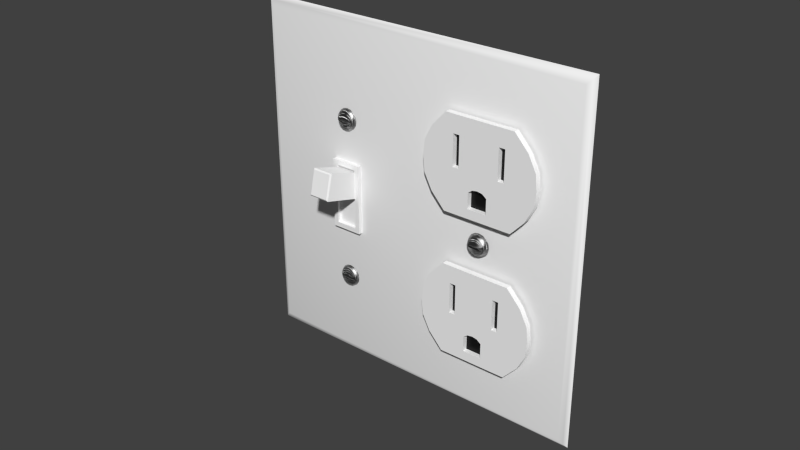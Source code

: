 # Source: Combo_2-Gang.blend  (saved by Blender 2.74.0; exported with 4.5.12 LTS)
import bpy
from mathutils import Matrix  # noqa: F401  (used for matrix-valued properties, if any)

bpy.ops.wm.read_factory_settings(use_empty=True)
scene = bpy.context.scene
scene.name = 'Scene'

# ---- collections
col_collection_1 = bpy.data.collections.new('Collection 1'); scene.collection.children.link(col_collection_1)

# ---- materials (node trees are filled in below, after node groups)
mat_gloss_white_plastic = bpy.data.materials.new('Gloss White Plastic')
mat_gloss_white_plastic.alpha_threshold = 0.0
mat_gloss_white_plastic.roughness = 0.5
mat_gloss_white_plastic.line_color = (0.0, 0.0, 0.0, 1.0)
mat_stainless_steel = bpy.data.materials.new('Stainless Steel')
mat_stainless_steel.alpha_threshold = 0.0
mat_stainless_steel.roughness = 0.5
mat_stainless_steel.line_color = (0.0, 0.0, 0.0, 1.0)
mat_black_plastic = bpy.data.materials.new('Black Plastic')
mat_black_plastic.alpha_threshold = 0.0
mat_black_plastic.roughness = 0.5
mat_black_plastic.line_color = (0.0, 0.0, 0.0, 1.0)

# ---- node groups
ng_brushed = bpy.data.node_groups.new('Brushed', 'ShaderNodeTree')
_s = ng_brushed.interface.new_socket(name='Color', in_out='OUTPUT', socket_type='NodeSocketColor')
_s = ng_brushed.interface.new_socket(name='Vector', in_out='INPUT', socket_type='NodeSocketVector')
_s.min_value = -1.0
_s.max_value = 1.0
_s = ng_brushed.interface.new_socket(name='Scale', in_out='INPUT', socket_type='NodeSocketFloat')
_s.default_value = 15.0
_s.min_value = -1000.0
_s.max_value = 1000.0
_N = ng_brushed.nodes; _L = ng_brushed.links
n0 = _N.new('ShaderNodeMapping'); n0.name = 'Mapping'; n0.location = (-294, 153)
n0.inputs[3].default_value = (0.1, 1000.0, 1.0)
n1 = _N.new('ShaderNodeValToRGB'); n1.name = 'ColorRamp.002'; n1.location = (311, 4)
n1.color_ramp.interpolation = 'B_SPLINE'
while len(n1.color_ramp.elements) > 1: n1.color_ramp.elements.remove(n1.color_ramp.elements[-1])
n1.color_ramp.elements[0].position = 0.1136; n1.color_ramp.elements[0].color = (0.0, 0.0, 0.0, 1.0)
_e = n1.color_ramp.elements.new(0.4955); _e.color = (0.1708, 0.1708, 0.1708, 0.5074)
_e = n1.color_ramp.elements.new(1.0); _e.color = (1.0, 1.0, 1.0, 0.0)
n2 = _N.new('NodeGroupOutput'); n2.name = 'Group Output'; n2.location = (636, 29)
n3 = _N.new('ShaderNodeTexNoise'); n3.name = 'Noise Texture'; n3.location = (52, -12)
n3.width = 150
n3.inputs[3].default_value = 1.0
n3.inputs[8].default_value = 8.0
n4 = _N.new('NodeGroupInput'); n4.name = 'Group Input'; n4.location = (-508, 131)
_L.new(n4.outputs[0], n0.inputs[0])
_L.new(n0.outputs[0], n3.inputs[0])
_L.new(n3.outputs[0], n1.inputs[0])
_L.new(n1.outputs[0], n2.inputs[0])
_L.new(n4.outputs[1], n3.inputs[2])
n2.is_active_output = True

# ---- material node trees
mat_gloss_white_plastic.use_nodes = True; mat_gloss_white_plastic.node_tree.nodes.clear()
_N = mat_gloss_white_plastic.node_tree.nodes; _L = mat_gloss_white_plastic.node_tree.links
n0 = _N.new('ShaderNodeOutputMaterial'); n0.name = 'Material Output'; n0.location = (300, 300)
n0.width = 120
n1 = _N.new('ShaderNodeBsdfDiffuse'); n1.name = 'Diffuse BSDF'; n1.location = (-113, 376)
n1.inputs[0].default_value = (0.9425, 0.9425, 0.9425, 1.0)
n2 = _N.new('ShaderNodeMixShader'); n2.name = 'Mix Shader'; n2.location = (95, 307)
n2.width = 150
n2.inputs[0].default_value = 0.02
n3 = _N.new('ShaderNodeBsdfAnisotropic'); n3.name = 'Glossy BSDF'; n3.location = (-112, 226)
n3.distribution = 'BECKMANN'
n3.inputs[1].default_value = 0.3162
_L.new(n1.outputs[0], n2.inputs[1])
_L.new(n3.outputs[0], n2.inputs[2])
_L.new(n2.outputs[0], n0.inputs[0])
n0.is_active_output = True
mat_stainless_steel.use_nodes = True; mat_stainless_steel.node_tree.nodes.clear()
_N = mat_stainless_steel.node_tree.nodes; _L = mat_stainless_steel.node_tree.links
n0 = _N.new('ShaderNodeLayerWeight'); n0.name = 'Layer Weight'; n0.location = (114, 494)
n0.width = 150
n0.inputs[0].default_value = 0.15
n1 = _N.new('ShaderNodeMixShader'); n1.name = 'Mix Shader'; n1.location = (316, 430)
n1.width = 137
n2 = _N.new('ShaderNodeBsdfAnisotropic'); n2.name = 'Glossy BSDF.001'; n2.location = (94, 224)
n2.width = 169
n2.distribution = 'BECKMANN'
n2.inputs[1].default_value = 0.4472
n3 = _N.new('ShaderNodeBsdfAnisotropic'); n3.name = 'Glossy BSDF'; n3.location = (101, 387)
n3.width = 168
n3.distribution = 'BECKMANN'
n3.inputs[1].default_value = 0.4472
n4 = _N.new('ShaderNodeValToRGB'); n4.name = 'ColorRamp'; n4.location = (-310, 466)
n4.color_ramp.interpolation = 'B_SPLINE'
while len(n4.color_ramp.elements) > 1: n4.color_ramp.elements.remove(n4.color_ramp.elements[-1])
n4.color_ramp.elements[0].position = 0.0; n4.color_ramp.elements[0].color = (0.438, 0.438, 0.438, 1.0)
_e = n4.color_ramp.elements.new(1.0); _e.color = (0.1008, 0.1008, 0.1008, 1.0)
n5 = _N.new('ShaderNodeFresnel'); n5.name = 'Fresnel'; n5.location = (-566, 368)
n5.width = 124
n5.inputs[0].default_value = 2.45
n6 = _N.new('ShaderNodeBump'); n6.name = 'Bump'; n6.location = (-106, 232)
n6.width = 150
n6.inputs[0].default_value = 1.2
n6.inputs[1].default_value = 0.1
n6.inputs[2].default_value = 1.0
n7 = _N.new('ShaderNodeGamma'); n7.name = 'Gamma'; n7.location = (-287, 197)
n7.inputs[1].default_value = 9.0
n8 = _N.new('ShaderNodeOutputMaterial'); n8.name = 'Material Output'; n8.location = (486, 423)
n8.width = 120
n9 = _N.new('ShaderNodeTexCoord'); n9.name = 'Texture Coordinate'; n9.location = (-644, 237)
n9.width = 150
n10 = _N.new('ShaderNodeGroup'); n10.name = 'Group'; n10.location = (-459, 205)
n10.width = 142
n10.node_tree = ng_brushed
n10.inputs[1].default_value = 1.0
_L.new(n3.outputs[0], n1.inputs[1])
_L.new(n1.outputs[0], n8.inputs[0])
_L.new(n2.outputs[0], n1.inputs[2])
_L.new(n0.outputs[1], n1.inputs[0])
_L.new(n6.outputs[0], n3.inputs[4])
_L.new(n6.outputs[0], n2.inputs[4])
_L.new(n4.outputs[0], n3.inputs[0])
_L.new(n7.outputs[0], n6.inputs[3])
_L.new(n10.outputs[0], n7.inputs[0])
_L.new(n5.outputs[0], n4.inputs[0])
_L.new(n9.outputs[3], n10.inputs[0])
n8.is_active_output = True
mat_black_plastic.use_nodes = True; mat_black_plastic.node_tree.nodes.clear()
_N = mat_black_plastic.node_tree.nodes; _L = mat_black_plastic.node_tree.links
n0 = _N.new('ShaderNodeOutputMaterial'); n0.name = 'Material Output'; n0.location = (300, 300)
n0.width = 120
n1 = _N.new('ShaderNodeBsdfDiffuse'); n1.name = 'Diffuse BSDF'; n1.location = (-113, 376)
n1.inputs[0].default_value = (0.007938, 0.007938, 0.007938, 1.0)
n2 = _N.new('ShaderNodeMixShader'); n2.name = 'Mix Shader'; n2.location = (95, 307)
n2.width = 150
n2.inputs[0].default_value = 0.02
n3 = _N.new('ShaderNodeBsdfAnisotropic'); n3.name = 'Glossy BSDF'; n3.location = (-112, 226)
n3.distribution = 'BECKMANN'
n3.inputs[1].default_value = 0.3162
_L.new(n1.outputs[0], n2.inputs[1])
_L.new(n3.outputs[0], n2.inputs[2])
_L.new(n2.outputs[0], n0.inputs[0])
n0.is_active_output = True

# ---- world
world_world = bpy.data.worlds.new('World'); scene.world = world_world
world_world.color = (0.05088, 0.05088, 0.05088)
world_world.use_sun_shadow = False
world_world.sun_shadow_jitter_overblur = 0.0
world_world.cycles.sampling_method = 'MANUAL'
world_world.cycles.sample_map_resolution = 256

# ---- meshes
me_double_light_outlet = bpy.data.meshes.new('Double_Light_Outlet')
me_double_light_outlet.from_pydata([(0.08064, -0.002786, 0.06049), (0.07946, -0.002786, 0.0597), (0.07868, -0.002786, 0.05854), (0.0784, -0.002786, 0.05716), (0.07868, -0.002786, 0.05578), (0.07946, -0.002786, 0.05461), (0.08064, -0.002786, 0.05383), (0.07976, -0.003814, 0.0549), (0.07906, -0.003814, 0.05594), (0.07882, -0.003814, 0.05716), (0.07906, -0.003814, 0.05838), (0.07976, -0.003814, 0.05941), (0.0808, -0.003814, 0.0601), (0.0808, -0.003814, 0.05421), (0.08007, -0.004316, 0.05521), (0.07946, -0.004316, 0.0561), (0.07931, -0.004316, 0.05716), (0.07946, -0.004316, 0.05821), (0.08007, -0.004316, 0.05911), (0.08097, -0.004316, 0.05971), (0.08097, -0.004316, 0.05461), (0.08123, -0.005079, 0.05669), (0.08022, -0.005079, 0.05669), (0.08022, -0.005079, 0.05762), (0.08123, -0.005079, 0.05762), (0.0816, -0.005079, 0.05762), (0.0816, -0.005079, 0.05669), (0.08022, -0.004316, 0.05762), (0.08123, -0.004316, 0.05762), (0.0816, -0.004316, 0.05762), (0.0816, -0.004316, 0.05669), (0.0785, -0.002786, 0.05647), (0.07891, -0.003814, 0.05655), (0.07931, -0.004316, 0.05769), (0.07891, -0.003814, 0.05777), (0.0785, -0.002786, 0.05785), (0.08022, -0.004316, 0.05716), (0.08123, -0.004316, 0.05716), (0.0816, -0.004316, 0.05716), (0.08022, -0.004316, 0.05669), (0.08123, -0.004316, 0.05669), (0.07931, -0.004316, 0.05663), (0.08203, -0.002786, 0.06076), (0.08342, -0.002786, 0.06049), (0.0846, -0.002786, 0.0597), (0.08539, -0.002786, 0.05854), (0.08567, -0.002786, 0.05716), (0.08539, -0.002786, 0.05578), (0.0846, -0.002786, 0.05461), (0.08342, -0.002786, 0.05383), (0.08203, -0.002786, 0.05355), (0.08431, -0.003814, 0.0549), (0.085, -0.003814, 0.05594), (0.08525, -0.003814, 0.05716), (0.085, -0.003814, 0.05838), (0.08431, -0.003814, 0.05941), (0.08326, -0.003814, 0.0601), (0.08203, -0.003814, 0.06034), (0.08326, -0.003814, 0.05421), (0.08203, -0.003814, 0.05397), (0.084, -0.004316, 0.05521), (0.0846, -0.004316, 0.0561), (0.08475, -0.004316, 0.05716), (0.0846, -0.004316, 0.05821), (0.084, -0.004316, 0.05911), (0.0831, -0.004316, 0.05971), (0.08203, -0.004316, 0.05992), (0.0831, -0.004316, 0.05461), (0.08203, -0.004316, 0.0544), (0.08284, -0.005079, 0.05669), (0.08385, -0.005079, 0.05669), (0.08385, -0.005079, 0.05762), (0.08284, -0.005079, 0.05762), (0.08247, -0.005079, 0.05762), (0.08203, -0.005079, 0.05762), (0.08247, -0.005079, 0.05669), (0.08203, -0.005079, 0.05669), (0.08385, -0.004316, 0.05762), (0.08284, -0.004316, 0.05762), (0.08247, -0.004316, 0.05762), (0.08203, -0.004316, 0.05762), (0.08247, -0.004316, 0.05669), (0.08203, -0.004316, 0.05669), (0.08557, -0.002786, 0.05647), (0.08516, -0.003814, 0.05655), (0.08475, -0.004316, 0.05769), (0.08516, -0.003814, 0.05777), (0.08557, -0.002786, 0.05785), (0.08385, -0.004316, 0.05716), (0.08284, -0.004316, 0.05716), (0.08247, -0.004316, 0.05716), (0.08203, -0.004316, 0.05716), (0.08385, -0.004316, 0.05669), (0.08284, -0.004316, 0.05669), (0.08475, -0.004316, 0.05663), (0.0707, -0.002589, 0.01778), (0.0707, -0.002589, 0.04789), (0.06297, -0.002589, 0.03284), (0.0635, -0.002589, 0.02782), (0.06608, -0.002589, 0.0228), (0.0635, -0.002589, 0.03785), (0.06608, -0.002589, 0.04287), (0.07341, -0.002589, 0.01778), (0.07341, -0.002589, 0.04789), (0.07341, -0.002683, 0.0321), (0.08034, -0.002589, 0.04789), (0.07341, -0.002683, 0.03785), (0.07341, -0.002683, 0.04213), (0.07892, -0.002589, 0.01778), (0.07547, -0.002589, 0.04789), (0.07547, -0.002683, 0.0321), (0.07892, -0.002683, 0.02079), (0.07892, -0.002683, 0.02583), (0.07547, -0.002683, 0.03785), (0.07547, -0.002683, 0.04213), (0.0707, -0.004372, 0.01778), (0.0707, -0.004372, 0.04789), (0.06297, -0.004372, 0.03284), (0.0635, -0.004372, 0.02782), (0.06608, -0.004372, 0.0228), (0.0635, -0.004372, 0.03785), (0.06608, -0.004372, 0.04287), (0.07341, -0.004372, 0.01778), (0.07341, -0.004372, 0.04789), (0.07341, -0.004372, 0.0321), (0.07341, -0.004372, 0.02079), (0.07341, -0.004372, 0.0272), (0.07341, -0.004372, 0.03785), (0.07341, -0.004372, 0.04213), (0.07892, -0.004372, 0.01778), (0.07547, -0.004372, 0.04789), (0.07547, -0.004372, 0.0321), (0.07892, -0.004372, 0.02079), (0.07892, -0.004372, 0.02583), (0.07547, -0.004372, 0.03785), (0.07547, -0.004372, 0.04213), (0.08034, -0.002683, 0.02692), (0.08034, -0.004372, 0.04789), (0.08034, -0.004372, 0.0321), (0.08034, -0.004372, 0.02692), (0.08034, -0.004372, 0.03785), (0.08034, -0.004372, 0.04213), (0.08203, -0.002589, 0.04789), (0.08203, -0.002589, 0.01778), (0.09337, -0.002589, 0.01778), (0.09337, -0.002589, 0.04789), (0.1011, -0.002589, 0.03284), (0.08203, -0.002683, 0.0272), (0.08203, -0.002683, 0.02079), (0.1006, -0.002589, 0.02782), (0.09799, -0.002589, 0.0228), (0.1006, -0.002589, 0.03785), (0.09799, -0.002589, 0.04287), (0.09066, -0.002589, 0.01778), (0.09066, -0.002589, 0.04789), (0.09066, -0.002683, 0.0321), (0.08372, -0.002589, 0.04789), (0.09066, -0.002683, 0.03785), (0.09066, -0.002683, 0.04213), (0.08515, -0.002589, 0.01778), (0.0886, -0.002589, 0.04789), (0.0886, -0.002683, 0.0321), (0.08515, -0.002683, 0.02079), (0.08515, -0.002683, 0.02583), (0.0886, -0.002683, 0.03785), (0.0886, -0.002683, 0.04213), (0.08203, -0.004372, 0.04789), (0.08203, -0.004372, 0.01778), (0.09337, -0.004372, 0.01778), (0.09337, -0.004372, 0.04789), (0.08203, -0.004372, 0.0321), (0.1011, -0.004372, 0.03284), (0.08203, -0.004372, 0.0272), (0.08203, -0.004372, 0.02079), (0.1006, -0.004372, 0.02782), (0.09799, -0.004372, 0.0228), (0.08203, -0.004372, 0.03785), (0.08203, -0.004372, 0.04213), (0.1006, -0.004372, 0.03785), (0.09799, -0.004372, 0.04287), (0.09066, -0.004372, 0.01778), (0.09066, -0.004372, 0.04789), (0.09066, -0.004372, 0.0321), (0.09066, -0.004372, 0.02079), (0.09066, -0.004372, 0.0272), (0.09066, -0.004372, 0.03785), (0.09066, -0.004372, 0.04213), (0.08515, -0.004372, 0.01778), (0.0886, -0.004372, 0.04789), (0.0886, -0.004372, 0.0321), (0.08515, -0.004372, 0.02079), (0.08515, -0.004372, 0.02583), (0.0886, -0.004372, 0.03785), (0.0886, -0.004372, 0.04213), (0.08372, -0.002683, 0.02692), (0.08372, -0.004372, 0.04789), (0.08372, -0.004372, 0.0321), (0.08372, -0.004372, 0.02692), (0.08372, -0.004372, 0.03785), (0.08372, -0.004372, 0.04213), (0.08203, -0.002683, 0.02583), (0.0707, -0.002589, 0.06496), (0.0707, -0.002589, 0.09507), (0.06297, -0.002589, 0.08001), (0.0635, -0.002589, 0.07499), (0.06608, -0.002589, 0.06998), (0.0635, -0.002589, 0.08503), (0.06608, -0.002589, 0.09005), (0.07341, -0.002589, 0.06496), (0.07341, -0.002589, 0.09507), (0.07341, -0.002683, 0.07927), (0.08034, -0.002589, 0.09507), (0.07341, -0.002683, 0.08503), (0.07341, -0.002683, 0.08931), (0.07892, -0.002589, 0.06496), (0.07547, -0.002589, 0.09507), (0.07547, -0.002683, 0.07927), (0.07892, -0.002683, 0.06797), (0.07892, -0.002683, 0.07301), (0.07547, -0.002683, 0.08503), (0.07547, -0.002683, 0.08931), (0.0707, -0.004372, 0.06496), (0.0707, -0.004372, 0.09507), (0.06297, -0.004372, 0.08001), (0.0635, -0.004372, 0.07499), (0.06608, -0.004372, 0.06998), (0.0635, -0.004372, 0.08503), (0.06608, -0.004372, 0.09005), (0.07341, -0.004372, 0.06496), (0.07341, -0.004372, 0.09507), (0.07341, -0.004372, 0.07927), (0.07341, -0.004372, 0.06797), (0.07341, -0.004372, 0.07438), (0.07341, -0.004372, 0.08503), (0.07341, -0.004372, 0.08931), (0.07892, -0.004372, 0.06496), (0.07547, -0.004372, 0.09507), (0.07892, -0.004372, 0.06797), (0.07892, -0.004372, 0.07301), (0.07547, -0.004372, 0.08503), (0.07547, -0.004372, 0.08931), (0.08034, -0.002683, 0.0741), (0.08034, -0.004372, 0.09507), (0.08034, -0.004372, 0.07927), (0.08034, -0.004372, 0.0741), (0.08034, -0.004372, 0.08503), (0.08034, -0.004372, 0.08931), (0.07547, -0.002589, 0.06496), (0.07375, -0.002683, 0.07927), (0.07547, -0.004372, 0.06496), (0.07547, -0.004372, 0.07927), (0.07547, -0.004372, 0.06797), (0.07547, -0.004372, 0.07369), (0.08203, -0.002589, 0.09507), (0.08203, -0.002589, 0.06496), (0.09337, -0.002589, 0.06496), (0.09337, -0.002589, 0.09507), (0.1011, -0.002589, 0.08001), (0.08203, -0.002683, 0.07438), (0.08203, -0.002683, 0.06797), (0.1006, -0.002589, 0.07499), (0.09799, -0.002589, 0.06998), (0.1006, -0.002589, 0.08503), (0.09799, -0.002589, 0.09005), (0.09066, -0.002589, 0.06496), (0.09066, -0.002589, 0.09507), (0.09066, -0.002683, 0.07927), (0.08372, -0.002589, 0.09507), (0.09066, -0.002683, 0.08503), (0.09066, -0.002683, 0.08931), (0.08515, -0.002589, 0.06496), (0.0886, -0.002589, 0.09507), (0.0886, -0.002683, 0.07927), (0.08515, -0.002683, 0.06797), (0.08515, -0.002683, 0.07301), (0.0886, -0.002683, 0.08503), (0.0886, -0.002683, 0.08931), (0.08203, -0.004372, 0.09507), (0.08203, -0.004372, 0.06496), (0.09337, -0.004372, 0.06496), (0.09337, -0.004372, 0.09507), (0.08203, -0.004372, 0.07927), (0.1011, -0.004372, 0.08001), (0.08203, -0.004372, 0.07438), (0.08203, -0.004372, 0.06797), (0.1006, -0.004372, 0.07499), (0.09799, -0.004372, 0.06998), (0.08203, -0.004372, 0.08503), (0.08203, -0.004372, 0.08931), (0.1006, -0.004372, 0.08503), (0.09799, -0.004372, 0.09005), (0.09066, -0.004372, 0.06496), (0.09066, -0.004372, 0.09507), (0.09066, -0.004372, 0.07927), (0.09066, -0.004372, 0.06797), (0.09066, -0.004372, 0.07438), (0.09066, -0.004372, 0.08503), (0.09066, -0.004372, 0.08931), (0.08515, -0.004372, 0.06496), (0.0886, -0.004372, 0.09507), (0.08515, -0.004372, 0.06797), (0.08515, -0.004372, 0.07301), (0.0886, -0.004372, 0.08503), (0.0886, -0.004372, 0.08931), (0.08372, -0.002683, 0.0741), (0.08372, -0.004372, 0.09507), (0.08372, -0.004372, 0.07927), (0.08372, -0.004372, 0.0741), (0.08372, -0.004372, 0.08503), (0.08372, -0.004372, 0.08931), (0.08203, -0.002683, 0.07301), (0.0886, -0.002589, 0.06496), (0.09032, -0.002683, 0.07927), (0.0886, -0.004372, 0.06496), (0.0886, -0.004372, 0.07927), (0.0886, -0.004372, 0.06797), (0.0886, -0.004372, 0.07369), (4.887e-05, 2.683e-07, 0.1143), (0.002549, -0.001716, 0.00287), (0.001093, -0.001141, 0.001392), (0.001093, -0.001141, 0.113), (0.03047, -0.001716, 0.0319), (0.02931, -0.001716, 0.03111), (0.02854, -0.001716, 0.02993), (0.02827, -0.001716, 0.02854), (0.02854, -0.001716, 0.02715), (0.02931, -0.001716, 0.02597), (0.03047, -0.001716, 0.02518), (0.0296, -0.002511, 0.02627), (0.02892, -0.002511, 0.02731), (0.02868, -0.002511, 0.02854), (0.02892, -0.002511, 0.02977), (0.0296, -0.002511, 0.03082), (0.03063, -0.002511, 0.03151), (0.03063, -0.002511, 0.02557), (0.0299, -0.002899, 0.02657), (0.02931, -0.002899, 0.02748), (0.02931, -0.002899, 0.02961), (0.0299, -0.002899, 0.03051), (0.03079, -0.002899, 0.03111), (0.03079, -0.002899, 0.02597), (0.03006, -0.00349, 0.02901), (0.03006, -0.002899, 0.02901), (0.03141, -0.002899, 0.02901), (0.02837, -0.001716, 0.02785), (0.02877, -0.002511, 0.02793), (0.02877, -0.002511, 0.02916), (0.02837, -0.001716, 0.02924), (0.03006, -0.002899, 0.02854), (0.03105, -0.002899, 0.02854), (0.03141, -0.002899, 0.02854), (0.03006, -0.002899, 0.02807), (0.002549, -0.001716, 0.1115), (0.03047, -0.001716, 0.08534), (0.02931, -0.001716, 0.08455), (0.02854, -0.001716, 0.08337), (0.02827, -0.001716, 0.08198), (0.02854, -0.001716, 0.08059), (0.02931, -0.001716, 0.07941), (0.03047, -0.001716, 0.07862), (0.0296, -0.002511, 0.07971), (0.02892, -0.002511, 0.08075), (0.02868, -0.002511, 0.08198), (0.02892, -0.002511, 0.08321), (0.0296, -0.002511, 0.08426), (0.03063, -0.002511, 0.08495), (0.03063, -0.002511, 0.07901), (0.0299, -0.002899, 0.08001), (0.02931, -0.002899, 0.08092), (0.02931, -0.002899, 0.08305), (0.0299, -0.002899, 0.08395), (0.03079, -0.002899, 0.08455), (0.03079, -0.002899, 0.07941), (0.03006, -0.00349, 0.08245), (0.03141, -0.002899, 0.08245), (0.02837, -0.001716, 0.08129), (0.02877, -0.002511, 0.08137), (0.02877, -0.002511, 0.0826), (0.02837, -0.001716, 0.08268), (0.03006, -0.002899, 0.08198), (0.03105, -0.002899, 0.08198), (0.03141, -0.002899, 0.08198), (0.03006, -0.002899, 0.08152), (0.03105, -0.002899, 0.08152), (0.03183, -0.001716, 0.03218), (0.0332, -0.001716, 0.0319), (0.03436, -0.001716, 0.03111), (0.03513, -0.001716, 0.02993), (0.0354, -0.001716, 0.02854), (0.03513, -0.001716, 0.02715), (0.03436, -0.001716, 0.02597), (0.0332, -0.001716, 0.02518), (0.03183, -0.001716, 0.02491), (0.03407, -0.002511, 0.02627), (0.03475, -0.002511, 0.02731), (0.03499, -0.002511, 0.02854), (0.03475, -0.002511, 0.02977), (0.03407, -0.002511, 0.03082), (0.03304, -0.002511, 0.03151), (0.03183, -0.002511, 0.03176), (0.03304, -0.002511, 0.02557), (0.03183, -0.002511, 0.02533), (0.03377, -0.002899, 0.02657), (0.03436, -0.002899, 0.02748), (0.03436, -0.002899, 0.02961), (0.03377, -0.002899, 0.03051), (0.03288, -0.002899, 0.03111), (0.03183, -0.002899, 0.03133), (0.03288, -0.002899, 0.02597), (0.03183, -0.002899, 0.02576), (0.03262, -0.00349, 0.02807), (0.03361, -0.00349, 0.02807), (0.03262, -0.00349, 0.02901), (0.03361, -0.002899, 0.02901), (0.03262, -0.002899, 0.02901), (0.03226, -0.002899, 0.02901), (0.03226, -0.002899, 0.02807), (0.0353, -0.001716, 0.02785), (0.0349, -0.002511, 0.02793), (0.0349, -0.002511, 0.02916), (0.0353, -0.001716, 0.02924), (0.03361, -0.002899, 0.02854), (0.03262, -0.002899, 0.02854), (0.03226, -0.002899, 0.02854), (0.03183, -0.002899, 0.02854), (0.03361, -0.002899, 0.02807), (0.0345, -0.002899, 0.02801), (0.03183, -0.001716, 0.08562), (0.0332, -0.001716, 0.08534), (0.03436, -0.001716, 0.08455), (0.03513, -0.001716, 0.08337), (0.0354, -0.001716, 0.08198), (0.03513, -0.001716, 0.08059), (0.03436, -0.001716, 0.07941), (0.0332, -0.001716, 0.07862), (0.03183, -0.001716, 0.07835), (0.03407, -0.002511, 0.07971), (0.03475, -0.002511, 0.08075), (0.03499, -0.002511, 0.08198), (0.03475, -0.002511, 0.08321), (0.03407, -0.002511, 0.08426), (0.03304, -0.002511, 0.08495), (0.03183, -0.002511, 0.0852), (0.03304, -0.002511, 0.07901), (0.03183, -0.002511, 0.07877), (0.03377, -0.002899, 0.08001), (0.03436, -0.002899, 0.08092), (0.03436, -0.002899, 0.08305), (0.03377, -0.002899, 0.08395), (0.03288, -0.002899, 0.08455), (0.03183, -0.002899, 0.08477), (0.03288, -0.002899, 0.07941), (0.03183, -0.002899, 0.0792), (0.03262, -0.00349, 0.08245), (0.03226, -0.00349, 0.08245), (0.03183, -0.00349, 0.08245), (0.03183, -0.00349, 0.08152), (0.03361, -0.002899, 0.08245), (0.03262, -0.002899, 0.08245), (0.03226, -0.002899, 0.08245), (0.03183, -0.002899, 0.08245), (0.03183, -0.002899, 0.08152), (0.0353, -0.001716, 0.08129), (0.0349, -0.002511, 0.08137), (0.0349, -0.002511, 0.0826), (0.0353, -0.001716, 0.08268), (0.03361, -0.002899, 0.08198), (0.03262, -0.002899, 0.08198), (0.03226, -0.002899, 0.08198), (0.03183, -0.002899, 0.08198), (0.03361, -0.002899, 0.08152), (0.1143, 2.683e-07, 2.857e-05), (0.1118, -0.001716, 0.00287), (0.1133, -0.001141, 0.001392), (0.1133, -0.001141, 0.113), (0.1118, -0.001716, 0.1115), (4.887e-05, 2.683e-07, 2.857e-05), (0.03183, -0.00349, 0.02807), (0.03141, -0.00349, 0.02807), (0.03105, -0.00349, 0.02807), (0.03006, -0.00349, 0.02807), (0.03105, -0.00349, 0.02901), (0.03141, -0.00349, 0.02901), (0.03183, -0.00349, 0.02901), (0.03183, -0.002899, 0.02807), (0.03141, -0.002899, 0.02807), (0.03105, -0.002899, 0.02901), (0.03183, -0.002899, 0.02901), (0.02917, -0.002899, 0.02907), (0.02917, -0.002899, 0.02854), (0.03105, -0.002899, 0.02807), (0.02917, -0.002899, 0.02801), (0.03141, -0.00349, 0.08152), (0.03105, -0.00349, 0.08152), (0.03006, -0.00349, 0.08152), (0.03105, -0.00349, 0.08245), (0.03141, -0.00349, 0.08245), (0.03141, -0.002899, 0.08152), (0.03006, -0.002899, 0.08245), (0.03105, -0.002899, 0.08245), (0.02917, -0.002899, 0.08252), (0.02917, -0.002899, 0.08198), (0.02917, -0.002899, 0.08145), (0.03226, -0.00349, 0.02807), (0.03361, -0.00349, 0.02901), (0.03226, -0.00349, 0.02901), (0.0345, -0.002899, 0.02907), (0.0345, -0.002899, 0.02854), (0.03262, -0.002899, 0.02807), (0.03226, -0.00349, 0.08152), (0.03262, -0.00349, 0.08152), (0.03361, -0.00349, 0.08152), (0.03361, -0.00349, 0.08245), (0.03226, -0.002899, 0.08152), (0.0345, -0.002899, 0.08252), (0.0345, -0.002899, 0.08198), (0.03262, -0.002899, 0.08152), (0.0345, -0.002899, 0.08145), (0.1143, 2.683e-07, 0.1143), (0.02672, -0.001716, 0.04542), (0.03688, -0.001716, 0.04542), (0.02672, -0.001716, 0.06828), (0.03688, -0.001716, 0.06828), (0.02672, -0.003016, 0.04542), (0.03688, -0.003016, 0.04542), (0.02672, -0.003016, 0.06828), (0.03688, -0.003016, 0.06828), (0.02827, -0.003016, 0.0667), (0.02827, -0.003016, 0.04699), (0.03533, -0.003016, 0.04699), (0.03533, -0.003016, 0.0667), (0.02827, -0.001888, 0.0667), (0.02827, -0.001888, 0.04699), (0.03533, -0.001888, 0.04699), (0.03533, -0.001888, 0.0667), (0.02827, -0.001888, 0.05685), (0.03533, -0.001888, 0.05685), (0.03533, -0.001888, 0.06551), (0.02827, -0.001888, 0.06551), (0.02827, -0.01286, 0.06899), (0.02867, -0.01342, 0.06872), (0.03533, -0.01286, 0.06899), (0.03493, -0.01342, 0.06872), (0.03493, -0.01524, 0.06111), (0.03533, -0.01494, 0.0606), (0.02827, -0.01494, 0.0606), (0.02867, -0.01524, 0.06111)], [], [(35, 3, 9, 34), (4, 5, 7, 8), (42, 0, 12, 57), (6, 50, 59, 13), (1, 2, 10, 11), (31, 4, 8, 32), (5, 6, 13, 7), (0, 1, 11, 12), (11, 10, 17, 18), (13, 59, 68, 20), (57, 12, 19, 66), (8, 7, 14, 15), (34, 9, 16, 33), (12, 11, 18, 19), (7, 13, 20, 14), (18, 17, 23, 24), (20, 68, 76, 26), (66, 19, 25, 74), (15, 14, 21, 22), (26, 76, 82, 30), (19, 18, 24, 25), (14, 20, 26, 21), (24, 23, 27, 28), (74, 25, 29, 80), (25, 24, 28, 29), (3, 31, 32, 9), (10, 34, 33, 17), (2, 35, 34, 10), (33, 27, 23), (33, 23, 17), (80, 29, 38, 91), (28, 27, 36, 37), (29, 28, 37, 38), (37, 36, 39, 40), (32, 8, 15, 41), (22, 21, 40, 39), (21, 26, 30, 40), (9, 32, 41, 16), (22, 41, 15), (39, 41, 22), (27, 33, 16, 36), (36, 16, 41, 39), (91, 38, 30, 82), (38, 37, 40, 30), (87, 86, 53, 46), (47, 52, 51, 48), (42, 57, 56, 43), (49, 58, 59, 50), (44, 55, 54, 45), (83, 84, 52, 47), (48, 51, 58, 49), (43, 56, 55, 44), (55, 64, 63, 54), (58, 67, 68, 59), (57, 66, 65, 56), (52, 61, 60, 51), (86, 85, 62, 53), (56, 65, 64, 55), (51, 60, 67, 58), (64, 72, 71, 63), (67, 75, 76, 68), (66, 74, 73, 65), (61, 70, 69, 60), (75, 81, 82, 76), (65, 73, 72, 64), (60, 69, 75, 67), (72, 78, 77, 71), (74, 80, 79, 73), (73, 79, 78, 72), (46, 53, 84, 83), (54, 63, 85, 86), (45, 54, 86, 87), (85, 71, 77), (85, 63, 71), (80, 91, 90, 79), (78, 89, 88, 77), (79, 90, 89, 78), (89, 93, 92, 88), (84, 94, 61, 52), (70, 92, 93, 69), (69, 93, 81, 75), (53, 62, 94, 84), (70, 61, 94), (92, 70, 94), (77, 88, 62, 85), (88, 92, 94, 62), (91, 82, 81, 90), (90, 81, 93, 89), (98, 97, 117, 118), (114, 107, 128, 135), (102, 95, 115, 122), (111, 148, 173, 132), (143, 108, 129, 167), (110, 113, 134, 131), (95, 99, 119, 115), (97, 100, 120, 117), (106, 104, 124, 127), (108, 102, 122, 129), (99, 98, 118, 119), (96, 103, 123, 116), (136, 112, 133, 139), (105, 142, 166, 137), (113, 114, 135, 134), (141, 137, 166, 177), (139, 138, 170, 172), (129, 132, 173, 167), (138, 140, 176, 170), (140, 141, 177, 176), (121, 116, 123, 128), (118, 117, 124, 126), (115, 119, 125, 122), (119, 118, 126, 125), (117, 120, 127, 124), (120, 121, 128, 127), (128, 123, 130, 135), (126, 124, 131, 133), (122, 125, 132, 129), (125, 126, 133, 132), (104, 110, 131, 124), (101, 96, 116, 121), (112, 111, 132, 133), (103, 109, 130, 123), (107, 106, 127, 128), (100, 101, 121, 120), (147, 136, 139, 172), (109, 105, 137, 130), (135, 130, 137, 141), (133, 131, 138, 139), (131, 134, 140, 138), (134, 135, 141, 140), (111, 112, 200, 148), (112, 136, 147, 200), (106, 113, 110, 104), (107, 114, 113, 106), (149, 174, 171, 146), (165, 193, 186, 158), (153, 180, 168, 144), (162, 190, 173, 148), (143, 167, 187, 159), (161, 189, 192, 164), (144, 168, 175, 150), (146, 171, 178, 151), (157, 185, 182, 155), (159, 187, 180, 153), (150, 175, 174, 149), (145, 169, 181, 154), (194, 197, 191, 163), (156, 195, 166, 142), (164, 192, 193, 165), (199, 177, 166, 195), (197, 172, 170, 196), (187, 167, 173, 190), (196, 170, 176, 198), (198, 176, 177, 199), (179, 186, 181, 169), (174, 184, 182, 171), (168, 180, 183, 175), (175, 183, 184, 174), (171, 182, 185, 178), (178, 185, 186, 179), (186, 193, 188, 181), (184, 191, 189, 182), (180, 187, 190, 183), (183, 190, 191, 184), (155, 182, 189, 161), (152, 179, 169, 145), (163, 191, 190, 162), (154, 181, 188, 160), (158, 186, 185, 157), (151, 178, 179, 152), (147, 172, 197, 194), (160, 188, 195, 156), (193, 199, 195, 188), (191, 197, 196, 189), (189, 196, 198, 192), (192, 198, 199, 193), (162, 148, 200, 163), (163, 200, 147, 194), (157, 155, 161, 164), (158, 157, 164, 165), (204, 203, 223, 224), (220, 213, 234, 240), (208, 201, 221, 228), (217, 259, 284, 237), (254, 214, 235, 278), (201, 205, 225, 221), (203, 206, 226, 223), (212, 210, 230, 233), (247, 208, 228, 249), (205, 204, 224, 225), (202, 209, 229, 222), (241, 218, 238, 244), (211, 253, 277, 242), (219, 220, 240, 239), (246, 242, 277, 288), (244, 243, 281, 283), (235, 237, 284, 278), (243, 245, 287, 281), (245, 246, 288, 287), (227, 222, 229, 234), (224, 223, 230, 232), (221, 225, 231, 228), (225, 224, 232, 231), (223, 226, 233, 230), (226, 227, 234, 233), (234, 229, 236, 240), (249, 251, 237, 235), (251, 252, 238, 237), (207, 202, 222, 227), (218, 217, 237, 238), (209, 215, 236, 229), (213, 212, 233, 234), (206, 207, 227, 226), (258, 241, 244, 283), (215, 211, 242, 236), (240, 236, 242, 246), (239, 240, 246, 245), (217, 218, 310, 259), (218, 241, 258, 310), (212, 219, 216, 248, 210), (213, 220, 219, 212), (214, 247, 249, 235), (232, 230, 250, 252), (228, 231, 251, 249), (231, 232, 252, 251), (210, 248, 250, 230), (216, 219, 239, 250), (252, 250, 238), (248, 216, 250), (238, 250, 243, 244), (250, 239, 245, 243), (260, 285, 282, 257), (276, 303, 297, 269), (264, 291, 279, 255), (273, 300, 284, 259), (254, 278, 298, 270), (255, 279, 286, 261), (257, 282, 289, 262), (268, 296, 293, 266), (311, 313, 291, 264), (261, 286, 285, 260), (256, 280, 292, 265), (304, 307, 301, 274), (267, 305, 277, 253), (275, 302, 303, 276), (309, 288, 277, 305), (307, 283, 281, 306), (298, 278, 284, 300), (306, 281, 287, 308), (308, 287, 288, 309), (290, 297, 292, 280), (285, 295, 293, 282), (279, 291, 294, 286), (286, 294, 295, 285), (282, 293, 296, 289), (289, 296, 297, 290), (297, 303, 299, 292), (313, 298, 300, 315), (315, 300, 301, 316), (263, 290, 280, 256), (274, 301, 300, 273), (265, 292, 299, 271), (269, 297, 296, 268), (262, 289, 290, 263), (258, 283, 307, 304), (271, 299, 305, 267), (303, 309, 305, 299), (302, 308, 309, 303), (273, 259, 310, 274), (274, 310, 258, 304), (268, 266, 312, 272, 275), (269, 268, 275, 276), (270, 298, 313, 311), (295, 316, 314, 293), (291, 313, 315, 294), (294, 315, 316, 295), (266, 293, 314, 312), (272, 314, 302, 275), (316, 301, 314), (312, 314, 272), (301, 307, 306, 314), (314, 306, 308, 302), (377, 362, 501, 500), (331, 346, 488, 337), (347, 324, 330, 346), (325, 326, 328, 329), (384, 321, 333, 399), (327, 392, 401, 334), (322, 323, 331, 332), (344, 325, 329, 345), (326, 327, 334, 328), (321, 322, 332, 333), (332, 331, 337, 338), (334, 401, 409, 340), (399, 333, 339, 407), (329, 328, 335, 336), (333, 332, 338, 339), (328, 334, 340, 335), (324, 344, 345, 330), (323, 347, 346, 331), (345, 329, 336, 491), (424, 350, 485, 484), (480, 479, 490, 351), (370, 369, 373, 495), (378, 356, 362, 377), (357, 358, 360, 361), (427, 353, 365, 442), (359, 435, 444, 366), (354, 355, 363, 364), (375, 357, 361, 376), (358, 359, 366, 360), (353, 354, 364, 365), (364, 363, 369, 370), (366, 444, 452, 372), (442, 365, 371, 450), (361, 360, 367, 368), (365, 364, 370, 371), (360, 366, 372, 367), (356, 375, 376, 362), (355, 378, 377, 363), (499, 498, 379, 380), (380, 379, 382, 383), (379, 501, 502, 382), (381, 380, 383, 497), (330, 345, 491, 489), (367, 372, 492, 493), (342, 488, 489, 348), (336, 335, 479, 480), (350, 349, 490, 485), (420, 419, 395, 388), (389, 394, 393, 390), (384, 399, 398, 385), (391, 400, 401, 392), (386, 397, 396, 387), (417, 418, 394, 389), (390, 393, 400, 391), (385, 398, 397, 386), (397, 405, 404, 396), (400, 408, 409, 401), (399, 407, 406, 398), (394, 403, 402, 393), (398, 406, 405, 397), (393, 402, 408, 400), (403, 411, 410, 402), (388, 395, 418, 417), (387, 396, 419, 420), (506, 504, 413), (465, 464, 438, 431), (432, 437, 436, 433), (427, 442, 441, 428), (434, 443, 444, 435), (429, 440, 439, 430), (462, 463, 437, 432), (433, 436, 443, 434), (428, 441, 440, 429), (440, 448, 447, 439), (443, 451, 452, 444), (442, 450, 449, 441), (437, 446, 445, 436), (441, 449, 448, 440), (436, 445, 451, 443), (450, 455, 454, 449), (449, 454, 453, 448), (431, 438, 463, 462), (430, 439, 464, 465), (514, 512, 457), (463, 517, 446, 437), (459, 468, 467, 458), (372, 452, 456, 492), (495, 373, 498, 499), (510, 516, 513, 509), (496, 495, 499, 374), (511, 470, 516, 510), (368, 367, 493, 494), (455, 496, 374, 460), (492, 456, 461, 497), (371, 370, 495, 496), (458, 467, 466, 457), (343, 486, 349, 350), (480, 491, 336), (467, 516, 470, 466), (481, 341, 342, 486), (478, 477, 484, 485), (407, 339, 482, 483), (483, 482, 343, 487), (339, 338, 481, 482), (482, 481, 486, 343), (340, 409, 477, 478), (486, 342, 348, 349), (335, 340, 478, 479), (454, 459, 458, 453), (338, 337, 341, 481), (346, 330, 489, 488), (466, 470, 517, 515), (511, 446, 517), (460, 469, 468, 459), (349, 348, 351, 490), (468, 513, 516, 467), (438, 515, 517, 463), (514, 447, 512), (488, 342, 341), (479, 478, 485, 490), (488, 341, 337), (469, 461, 513, 468), (487, 343, 350, 424), (455, 460, 459, 454), (351, 491, 480), (457, 466, 515, 514), (348, 489, 491, 351), (470, 511, 517), (439, 447, 514, 464), (509, 513, 461, 456), (453, 458, 457, 512), (464, 514, 515, 438), (413, 421, 507, 506), (446, 511, 510, 445), (445, 510, 509, 451), (451, 509, 456, 452), (425, 411, 426), (423, 416, 508, 422), (448, 453, 512, 447), (421, 425, 426, 507), (424, 484, 416, 423), (410, 508, 416, 503), (411, 403, 426), (395, 507, 426, 418), (411, 425, 508, 410), (415, 423, 422, 414), (418, 426, 403, 394), (396, 404, 506, 419), (483, 487, 415, 505), (414, 422, 421, 413), (422, 508, 425, 421), (487, 424, 423, 415), (405, 412, 504, 404), (408, 503, 477, 409), (506, 404, 504), (412, 414, 413, 504), (505, 415, 414, 412), (406, 505, 412, 405), (402, 410, 503, 408), (503, 416, 484, 477), (407, 483, 505, 406), (419, 506, 507, 395), (382, 502, 494), (362, 376, 502, 501), (469, 381, 497, 461), (498, 500, 501, 379), (493, 492, 497, 383), (494, 502, 368), (494, 493, 383, 382), (500, 373, 369), (500, 498, 373), (376, 361, 368, 502), (374, 499, 380, 381), (450, 371, 496, 455), (363, 377, 500, 369), (460, 374, 381, 469), (320, 474, 518, 317), (320, 352, 475, 474), (319, 318, 352, 320), (320, 317, 476, 319), (474, 475, 472, 473), (474, 473, 471, 518), (318, 319, 473, 472), (473, 319, 476, 471), (352, 318, 472, 475), (521, 519, 523, 525), (530, 527, 531, 534), (522, 521, 525, 526), (530, 529, 524, 526), (519, 520, 524, 523), (528, 527, 525, 523), (529, 528, 523, 524), (529, 530, 534, 537, 536, 533), (527, 530, 526, 525), (538, 537, 534, 531), (536, 537, 541, 544), (528, 529, 533, 532), (535, 536, 544, 545), (520, 522, 526, 524), (537, 538, 539, 541), (532, 533, 536, 535), (528, 532, 535, 538, 531, 527), (546, 543, 542, 540), (519, 521, 522, 520), (541, 539, 540, 542), (543, 546, 545, 544), (544, 541, 542, 543), (539, 545, 546, 540), (538, 535, 545, 539)])
me_double_light_outlet.polygons.foreach_set('use_smooth', [True] * 491)
me_double_light_outlet.polygons.foreach_set('material_index', [1, 1, 1, 1, 1, 1, 1, 1, 1, 1, 1, 1, 1, 1, 1, 1, 1, 1, 1, 1, 1, 1, 1, 1, 1, 1, 1, 1, 1, 1, 1, 1, 1, 1, 1, 1, 1, 1, 1, 1, 1, 1, 1, 1, 1, 1, 1, 1, 1, 1, 1, 1, 1, 1, 1, 1, 1, 1, 1, 1, 1, 1, 1, 1, 1, 1, 1, 1, 1, 1, 1, 1, 1, 1, 1, 1, 1, 1, 1, 1, 1, 1, 1, 1, 1, 1, 1, 1, 0, 0, 0, 0, 0, 0, 0, 0, 0, 0, 0, 0, 0, 0, 0, 0, 0, 0, 0, 0, 0, 0, 0, 0, 0, 0, 0, 0, 0, 0, 0, 0, 0, 0, 0, 0, 0, 0, 0, 0, 0, 0, 2, 2, 2, 2, 0, 0, 0, 0, 0, 0, 0, 0, 0, 0, 0, 0, 0, 0, 0, 0, 0, 0, 0, 0, 0, 0, 0, 0, 0, 0, 0, 0, 0, 0, 0, 0, 0, 0, 0, 0, 0, 0, 0, 0, 0, 0, 2, 2, 2, 2, 0, 0, 0, 0, 0, 0, 0, 0, 0, 0, 0, 0, 0, 0, 0, 0, 0, 0, 0, 0, 0, 0, 0, 0, 0, 0, 0, 0, 0, 0, 0, 0, 0, 0, 0, 0, 0, 2, 2, 2, 2, 0, 0, 0, 0, 0, 0, 0, 0, 0, 0, 0, 0, 0, 0, 0, 0, 0, 0, 0, 0, 0, 0, 0, 0, 0, 0, 0, 0, 0, 0, 0, 0, 0, 0, 0, 0, 0, 0, 0, 0, 0, 0, 0, 0, 0, 0, 0, 2, 2, 2, 2, 0, 0, 0, 0, 0, 0, 0, 0, 0, 0, 1, 1, 1, 1, 1, 1, 1, 1, 1, 1, 1, 1, 1, 1, 1, 1, 1, 1, 1, 1, 1, 1, 1, 1, 1, 1, 1, 1, 1, 1, 1, 1, 1, 1, 1, 1, 1, 1, 1, 1, 1, 1, 1, 1, 1, 1, 1, 1, 1, 1, 1, 1, 1, 1, 1, 1, 1, 1, 1, 1, 1, 1, 1, 1, 1, 1, 1, 1, 1, 1, 1, 1, 1, 1, 1, 1, 1, 1, 1, 1, 1, 1, 1, 1, 1, 1, 1, 1, 1, 1, 1, 1, 1, 1, 1, 1, 1, 1, 1, 1, 1, 1, 1, 1, 1, 1, 1, 1, 1, 1, 1, 1, 1, 1, 1, 1, 1, 1, 1, 1, 1, 1, 1, 1, 1, 1, 1, 1, 1, 1, 1, 1, 1, 1, 1, 1, 1, 1, 1, 1, 1, 1, 1, 1, 1, 1, 1, 1, 1, 1, 1, 1, 1, 1, 1, 1, 1, 1, 1, 1, 1, 1, 1, 1, 1, 1, 1, 1, 1, 1, 1, 1, 1, 1, 1, 1, 0, 0, 0, 0, 0, 0, 0, 0, 0, 0, 0, 0, 0, 0, 0, 0, 0, 0, 0, 0, 0, 0, 0, 0, 0, 0, 0, 0, 0, 0, 0, 0, 0])
me_double_light_outlet.materials.append(mat_gloss_white_plastic)
me_double_light_outlet.materials.append(mat_stainless_steel)
me_double_light_outlet.materials.append(mat_black_plastic)
me_double_light_outlet.use_remesh_preserve_volume = False
me_double_light_outlet.use_remesh_preserve_attributes = False
me_double_light_outlet.use_mirror_vertex_groups = False
me_double_light_outlet.update()

# ---- objects
ob_combo_2_gang = bpy.data.objects.new('Combo 2-Gang', me_double_light_outlet)

# ---- transforms, parenting, visibility, modifiers, constraints
ob_combo_2_gang.location = (0.0, 0.0, 0.0)
ob_combo_2_gang.lineart.crease_threshold = 0.0
_m = ob_combo_2_gang.modifiers.new('EdgeSplit', 'EDGE_SPLIT')

# ---- collection membership
col_collection_1.objects.link(ob_combo_2_gang)

# ---- scene / render settings (as saved in the file)
scene.frame_start = 1; scene.frame_end = 250; scene.frame_set(1)
scene.render.engine = 'CYCLES'
scene.render.resolution_percentage = 50
scene.render.dither_intensity = 0.0
scene.cycles.use_denoising = False
scene.cycles.samples = 10
scene.cycles.sampling_pattern = 'TABULATED_SOBOL'
scene.cycles.light_sampling_threshold = 0.0
scene.cycles.use_adaptive_sampling = False
scene.cycles.use_light_tree = False
scene.cycles.caustics_reflective = False
scene.cycles.caustics_refractive = False
scene.cycles.blur_glossy = 0.0
scene.cycles.pixel_filter_type = 'GAUSSIAN'
scene.cycles.sample_clamp_indirect = 0.0
scene.view_settings.view_transform = 'Standard'
bpy.context.view_layer.update()

# ---- added for rendering (the .blend has no active camera and no usable light): camera, sun
cam_auto = bpy.data.cameras.new('AutoCamera')
cam_auto.lens = 50.0
cam_auto.sensor_width = 36.0
cam_auto.clip_end = 1000.0
ob_auto_camera = bpy.data.objects.new('AutoCamera', cam_auto)
scene.collection.objects.link(ob_auto_camera)
ob_auto_camera.location = (0.242244, -0.229674, 0.205215)
ob_auto_camera.rotation_euler = (1.09748, -7.21219e-08, 0.694738)
scene.camera = ob_auto_camera
light_auto_sun = bpy.data.lights.new('AutoSun', 'SUN')
light_auto_sun.energy = 3.0
light_auto_sun.angle = 0.0523599
ob_auto_sun = bpy.data.objects.new('AutoSun', light_auto_sun)
scene.collection.objects.link(ob_auto_sun)
ob_auto_sun.rotation_euler = (0.872665, 0.174533, 0.523599)
bpy.context.view_layer.update()
